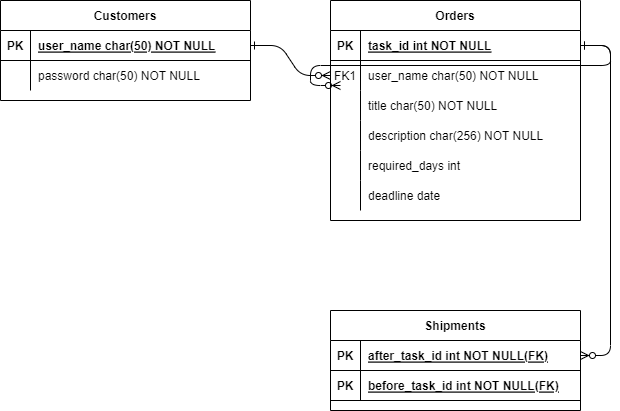

The diagram above was exported from draw.io. Its source (the exported page's mxGraphModel, read from the mxfile embedded in the PNG):
<mxGraphModel dx="645" dy="748" grid="1" gridSize="10" guides="1" tooltips="1" connect="1" arrows="1" fold="1" page="1" pageScale="1" pageWidth="850" pageHeight="1100" math="0" shadow="0" extFonts="Permanent Marker^https://fonts.googleapis.com/css?family=Permanent+Marker">
  <root>
    <mxCell id="0" />
    <mxCell id="1" parent="0" />
    <mxCell id="C-vyLk0tnHw3VtMMgP7b-1" value="" style="edgeStyle=entityRelationEdgeStyle;endArrow=ERzeroToMany;startArrow=ERone;endFill=1;startFill=0;" parent="1" source="C-vyLk0tnHw3VtMMgP7b-24" target="C-vyLk0tnHw3VtMMgP7b-6" edge="1">
      <mxGeometry width="100" height="100" relative="1" as="geometry">
        <mxPoint x="340" y="720" as="sourcePoint" />
        <mxPoint x="440" y="620" as="targetPoint" />
      </mxGeometry>
    </mxCell>
    <mxCell id="C-vyLk0tnHw3VtMMgP7b-12" value="" style="edgeStyle=entityRelationEdgeStyle;endArrow=ERzeroToMany;startArrow=ERone;endFill=1;startFill=0;" parent="1" source="C-vyLk0tnHw3VtMMgP7b-3" edge="1">
      <mxGeometry width="100" height="100" relative="1" as="geometry">
        <mxPoint x="400" y="180" as="sourcePoint" />
        <mxPoint x="460" y="205" as="targetPoint" />
      </mxGeometry>
    </mxCell>
    <mxCell id="C-vyLk0tnHw3VtMMgP7b-2" value="Orders" style="shape=table;startSize=30;container=1;collapsible=1;childLayout=tableLayout;fixedRows=1;rowLines=0;fontStyle=1;align=center;resizeLast=1;" parent="1" vertex="1">
      <mxGeometry x="450" y="120" width="250" height="220" as="geometry">
        <mxRectangle x="450" y="120" width="80" height="30" as="alternateBounds" />
      </mxGeometry>
    </mxCell>
    <mxCell id="C-vyLk0tnHw3VtMMgP7b-3" value="" style="shape=partialRectangle;collapsible=0;dropTarget=0;pointerEvents=0;fillColor=none;points=[[0,0.5],[1,0.5]];portConstraint=eastwest;top=0;left=0;right=0;bottom=1;" parent="C-vyLk0tnHw3VtMMgP7b-2" vertex="1">
      <mxGeometry y="30" width="250" height="30" as="geometry" />
    </mxCell>
    <mxCell id="C-vyLk0tnHw3VtMMgP7b-4" value="PK" style="shape=partialRectangle;overflow=hidden;connectable=0;fillColor=none;top=0;left=0;bottom=0;right=0;fontStyle=1;" parent="C-vyLk0tnHw3VtMMgP7b-3" vertex="1">
      <mxGeometry width="30" height="30" as="geometry">
        <mxRectangle width="30" height="30" as="alternateBounds" />
      </mxGeometry>
    </mxCell>
    <mxCell id="C-vyLk0tnHw3VtMMgP7b-5" value="task_id int NOT NULL " style="shape=partialRectangle;overflow=hidden;connectable=0;fillColor=none;top=0;left=0;bottom=0;right=0;align=left;spacingLeft=6;fontStyle=5;" parent="C-vyLk0tnHw3VtMMgP7b-3" vertex="1">
      <mxGeometry x="30" width="220" height="30" as="geometry">
        <mxRectangle width="220" height="30" as="alternateBounds" />
      </mxGeometry>
    </mxCell>
    <mxCell id="C-vyLk0tnHw3VtMMgP7b-6" value="" style="shape=partialRectangle;collapsible=0;dropTarget=0;pointerEvents=0;fillColor=none;points=[[0,0.5],[1,0.5]];portConstraint=eastwest;top=0;left=0;right=0;bottom=0;" parent="C-vyLk0tnHw3VtMMgP7b-2" vertex="1">
      <mxGeometry y="60" width="250" height="30" as="geometry" />
    </mxCell>
    <mxCell id="C-vyLk0tnHw3VtMMgP7b-7" value="FK1" style="shape=partialRectangle;overflow=hidden;connectable=0;fillColor=none;top=0;left=0;bottom=0;right=0;" parent="C-vyLk0tnHw3VtMMgP7b-6" vertex="1">
      <mxGeometry width="30" height="30" as="geometry">
        <mxRectangle width="30" height="30" as="alternateBounds" />
      </mxGeometry>
    </mxCell>
    <mxCell id="C-vyLk0tnHw3VtMMgP7b-8" value="user_name char(50) NOT NULL" style="shape=partialRectangle;overflow=hidden;connectable=0;fillColor=none;top=0;left=0;bottom=0;right=0;align=left;spacingLeft=6;" parent="C-vyLk0tnHw3VtMMgP7b-6" vertex="1">
      <mxGeometry x="30" width="220" height="30" as="geometry">
        <mxRectangle width="220" height="30" as="alternateBounds" />
      </mxGeometry>
    </mxCell>
    <mxCell id="5YClhLG1u6ptunIvkiEN-1" style="shape=partialRectangle;collapsible=0;dropTarget=0;pointerEvents=0;fillColor=none;points=[[0,0.5],[1,0.5]];portConstraint=eastwest;top=0;left=0;right=0;bottom=0;" vertex="1" parent="C-vyLk0tnHw3VtMMgP7b-2">
      <mxGeometry y="90" width="250" height="30" as="geometry" />
    </mxCell>
    <mxCell id="5YClhLG1u6ptunIvkiEN-2" style="shape=partialRectangle;overflow=hidden;connectable=0;fillColor=none;top=0;left=0;bottom=0;right=0;" vertex="1" parent="5YClhLG1u6ptunIvkiEN-1">
      <mxGeometry width="30" height="30" as="geometry">
        <mxRectangle width="30" height="30" as="alternateBounds" />
      </mxGeometry>
    </mxCell>
    <mxCell id="5YClhLG1u6ptunIvkiEN-3" value="title char(50) NOT NULL" style="shape=partialRectangle;overflow=hidden;connectable=0;fillColor=none;top=0;left=0;bottom=0;right=0;align=left;spacingLeft=6;" vertex="1" parent="5YClhLG1u6ptunIvkiEN-1">
      <mxGeometry x="30" width="220" height="30" as="geometry">
        <mxRectangle width="220" height="30" as="alternateBounds" />
      </mxGeometry>
    </mxCell>
    <mxCell id="C-vyLk0tnHw3VtMMgP7b-9" value="" style="shape=partialRectangle;collapsible=0;dropTarget=0;pointerEvents=0;fillColor=none;points=[[0,0.5],[1,0.5]];portConstraint=eastwest;top=0;left=0;right=0;bottom=0;" parent="C-vyLk0tnHw3VtMMgP7b-2" vertex="1">
      <mxGeometry y="120" width="250" height="30" as="geometry" />
    </mxCell>
    <mxCell id="C-vyLk0tnHw3VtMMgP7b-10" value="" style="shape=partialRectangle;overflow=hidden;connectable=0;fillColor=none;top=0;left=0;bottom=0;right=0;" parent="C-vyLk0tnHw3VtMMgP7b-9" vertex="1">
      <mxGeometry width="30" height="30" as="geometry">
        <mxRectangle width="30" height="30" as="alternateBounds" />
      </mxGeometry>
    </mxCell>
    <mxCell id="C-vyLk0tnHw3VtMMgP7b-11" value="description char(256) NOT NULL" style="shape=partialRectangle;overflow=hidden;connectable=0;fillColor=none;top=0;left=0;bottom=0;right=0;align=left;spacingLeft=6;" parent="C-vyLk0tnHw3VtMMgP7b-9" vertex="1">
      <mxGeometry x="30" width="220" height="30" as="geometry">
        <mxRectangle width="220" height="30" as="alternateBounds" />
      </mxGeometry>
    </mxCell>
    <mxCell id="acko-HCMhEdaDvZKswIN-15" style="shape=partialRectangle;collapsible=0;dropTarget=0;pointerEvents=0;fillColor=none;points=[[0,0.5],[1,0.5]];portConstraint=eastwest;top=0;left=0;right=0;bottom=0;" parent="C-vyLk0tnHw3VtMMgP7b-2" vertex="1">
      <mxGeometry y="150" width="250" height="30" as="geometry" />
    </mxCell>
    <mxCell id="acko-HCMhEdaDvZKswIN-16" style="shape=partialRectangle;overflow=hidden;connectable=0;fillColor=none;top=0;left=0;bottom=0;right=0;" parent="acko-HCMhEdaDvZKswIN-15" vertex="1">
      <mxGeometry width="30" height="30" as="geometry">
        <mxRectangle width="30" height="30" as="alternateBounds" />
      </mxGeometry>
    </mxCell>
    <mxCell id="acko-HCMhEdaDvZKswIN-17" value="required_days int" style="shape=partialRectangle;overflow=hidden;connectable=0;fillColor=none;top=0;left=0;bottom=0;right=0;align=left;spacingLeft=6;" parent="acko-HCMhEdaDvZKswIN-15" vertex="1">
      <mxGeometry x="30" width="220" height="30" as="geometry">
        <mxRectangle width="220" height="30" as="alternateBounds" />
      </mxGeometry>
    </mxCell>
    <mxCell id="acko-HCMhEdaDvZKswIN-18" style="shape=partialRectangle;collapsible=0;dropTarget=0;pointerEvents=0;fillColor=none;points=[[0,0.5],[1,0.5]];portConstraint=eastwest;top=0;left=0;right=0;bottom=0;" parent="C-vyLk0tnHw3VtMMgP7b-2" vertex="1">
      <mxGeometry y="180" width="250" height="30" as="geometry" />
    </mxCell>
    <mxCell id="acko-HCMhEdaDvZKswIN-19" style="shape=partialRectangle;overflow=hidden;connectable=0;fillColor=none;top=0;left=0;bottom=0;right=0;" parent="acko-HCMhEdaDvZKswIN-18" vertex="1">
      <mxGeometry width="30" height="30" as="geometry">
        <mxRectangle width="30" height="30" as="alternateBounds" />
      </mxGeometry>
    </mxCell>
    <mxCell id="acko-HCMhEdaDvZKswIN-20" value="deadline date" style="shape=partialRectangle;overflow=hidden;connectable=0;fillColor=none;top=0;left=0;bottom=0;right=0;align=left;spacingLeft=6;" parent="acko-HCMhEdaDvZKswIN-18" vertex="1">
      <mxGeometry x="30" width="220" height="30" as="geometry">
        <mxRectangle width="220" height="30" as="alternateBounds" />
      </mxGeometry>
    </mxCell>
    <mxCell id="C-vyLk0tnHw3VtMMgP7b-13" value="Shipments" style="shape=table;startSize=30;container=1;collapsible=1;childLayout=tableLayout;fixedRows=1;rowLines=0;fontStyle=1;align=center;resizeLast=1;" parent="1" vertex="1">
      <mxGeometry x="450" y="430" width="250" height="100" as="geometry" />
    </mxCell>
    <mxCell id="acko-HCMhEdaDvZKswIN-30" style="shape=partialRectangle;collapsible=0;dropTarget=0;pointerEvents=0;fillColor=none;points=[[0,0.5],[1,0.5]];portConstraint=eastwest;top=0;left=0;right=0;bottom=1;" parent="C-vyLk0tnHw3VtMMgP7b-13" vertex="1">
      <mxGeometry y="30" width="250" height="30" as="geometry" />
    </mxCell>
    <mxCell id="acko-HCMhEdaDvZKswIN-31" value="PK" style="shape=partialRectangle;overflow=hidden;connectable=0;fillColor=none;top=0;left=0;bottom=0;right=0;fontStyle=1;" parent="acko-HCMhEdaDvZKswIN-30" vertex="1">
      <mxGeometry width="30" height="30" as="geometry">
        <mxRectangle width="30" height="30" as="alternateBounds" />
      </mxGeometry>
    </mxCell>
    <mxCell id="acko-HCMhEdaDvZKswIN-32" value="after_task_id int NOT NULL(FK)" style="shape=partialRectangle;overflow=hidden;connectable=0;fillColor=none;top=0;left=0;bottom=0;right=0;align=left;spacingLeft=6;fontStyle=5;" parent="acko-HCMhEdaDvZKswIN-30" vertex="1">
      <mxGeometry x="30" width="220" height="30" as="geometry">
        <mxRectangle width="220" height="30" as="alternateBounds" />
      </mxGeometry>
    </mxCell>
    <mxCell id="C-vyLk0tnHw3VtMMgP7b-14" value="" style="shape=partialRectangle;collapsible=0;dropTarget=0;pointerEvents=0;fillColor=none;points=[[0,0.5],[1,0.5]];portConstraint=eastwest;top=0;left=0;right=0;bottom=1;" parent="C-vyLk0tnHw3VtMMgP7b-13" vertex="1">
      <mxGeometry y="60" width="250" height="30" as="geometry" />
    </mxCell>
    <mxCell id="C-vyLk0tnHw3VtMMgP7b-15" value="PK" style="shape=partialRectangle;overflow=hidden;connectable=0;fillColor=none;top=0;left=0;bottom=0;right=0;fontStyle=1;" parent="C-vyLk0tnHw3VtMMgP7b-14" vertex="1">
      <mxGeometry width="30" height="30" as="geometry">
        <mxRectangle width="30" height="30" as="alternateBounds" />
      </mxGeometry>
    </mxCell>
    <mxCell id="C-vyLk0tnHw3VtMMgP7b-16" value="before_task_id int NOT NULL(FK)" style="shape=partialRectangle;overflow=hidden;connectable=0;fillColor=none;top=0;left=0;bottom=0;right=0;align=left;spacingLeft=6;fontStyle=5;" parent="C-vyLk0tnHw3VtMMgP7b-14" vertex="1">
      <mxGeometry x="30" width="220" height="30" as="geometry">
        <mxRectangle width="220" height="30" as="alternateBounds" />
      </mxGeometry>
    </mxCell>
    <mxCell id="C-vyLk0tnHw3VtMMgP7b-23" value="Customers" style="shape=table;startSize=30;container=1;collapsible=1;childLayout=tableLayout;fixedRows=1;rowLines=0;fontStyle=1;align=center;resizeLast=1;" parent="1" vertex="1">
      <mxGeometry x="120" y="120" width="250" height="100" as="geometry" />
    </mxCell>
    <mxCell id="C-vyLk0tnHw3VtMMgP7b-24" value="" style="shape=partialRectangle;collapsible=0;dropTarget=0;pointerEvents=0;fillColor=none;points=[[0,0.5],[1,0.5]];portConstraint=eastwest;top=0;left=0;right=0;bottom=1;" parent="C-vyLk0tnHw3VtMMgP7b-23" vertex="1">
      <mxGeometry y="30" width="250" height="30" as="geometry" />
    </mxCell>
    <mxCell id="C-vyLk0tnHw3VtMMgP7b-25" value="PK" style="shape=partialRectangle;overflow=hidden;connectable=0;fillColor=none;top=0;left=0;bottom=0;right=0;fontStyle=1;" parent="C-vyLk0tnHw3VtMMgP7b-24" vertex="1">
      <mxGeometry width="30" height="30" as="geometry">
        <mxRectangle width="30" height="30" as="alternateBounds" />
      </mxGeometry>
    </mxCell>
    <mxCell id="C-vyLk0tnHw3VtMMgP7b-26" value="user_name char(50) NOT NULL " style="shape=partialRectangle;overflow=hidden;connectable=0;fillColor=none;top=0;left=0;bottom=0;right=0;align=left;spacingLeft=6;fontStyle=5;" parent="C-vyLk0tnHw3VtMMgP7b-24" vertex="1">
      <mxGeometry x="30" width="220" height="30" as="geometry">
        <mxRectangle width="220" height="30" as="alternateBounds" />
      </mxGeometry>
    </mxCell>
    <mxCell id="C-vyLk0tnHw3VtMMgP7b-27" value="" style="shape=partialRectangle;collapsible=0;dropTarget=0;pointerEvents=0;fillColor=none;points=[[0,0.5],[1,0.5]];portConstraint=eastwest;top=0;left=0;right=0;bottom=0;" parent="C-vyLk0tnHw3VtMMgP7b-23" vertex="1">
      <mxGeometry y="60" width="250" height="30" as="geometry" />
    </mxCell>
    <mxCell id="C-vyLk0tnHw3VtMMgP7b-28" value="" style="shape=partialRectangle;overflow=hidden;connectable=0;fillColor=none;top=0;left=0;bottom=0;right=0;" parent="C-vyLk0tnHw3VtMMgP7b-27" vertex="1">
      <mxGeometry width="30" height="30" as="geometry">
        <mxRectangle width="30" height="30" as="alternateBounds" />
      </mxGeometry>
    </mxCell>
    <mxCell id="C-vyLk0tnHw3VtMMgP7b-29" value="password char(50) NOT NULL" style="shape=partialRectangle;overflow=hidden;connectable=0;fillColor=none;top=0;left=0;bottom=0;right=0;align=left;spacingLeft=6;" parent="C-vyLk0tnHw3VtMMgP7b-27" vertex="1">
      <mxGeometry x="30" width="220" height="30" as="geometry">
        <mxRectangle width="220" height="30" as="alternateBounds" />
      </mxGeometry>
    </mxCell>
    <mxCell id="acko-HCMhEdaDvZKswIN-34" value="" style="edgeStyle=entityRelationEdgeStyle;endArrow=ERzeroToMany;startArrow=ERone;endFill=1;startFill=0;exitX=1;exitY=0.5;exitDx=0;exitDy=0;entryX=1;entryY=0.5;entryDx=0;entryDy=0;" parent="1" source="C-vyLk0tnHw3VtMMgP7b-3" target="acko-HCMhEdaDvZKswIN-30" edge="1">
      <mxGeometry width="100" height="100" relative="1" as="geometry">
        <mxPoint x="720" y="180" as="sourcePoint" />
        <mxPoint x="730" y="480" as="targetPoint" />
        <Array as="points">
          <mxPoint x="820" y="415" />
          <mxPoint x="730" y="405" />
          <mxPoint x="820" y="395" />
        </Array>
      </mxGeometry>
    </mxCell>
  </root>
</mxGraphModel>